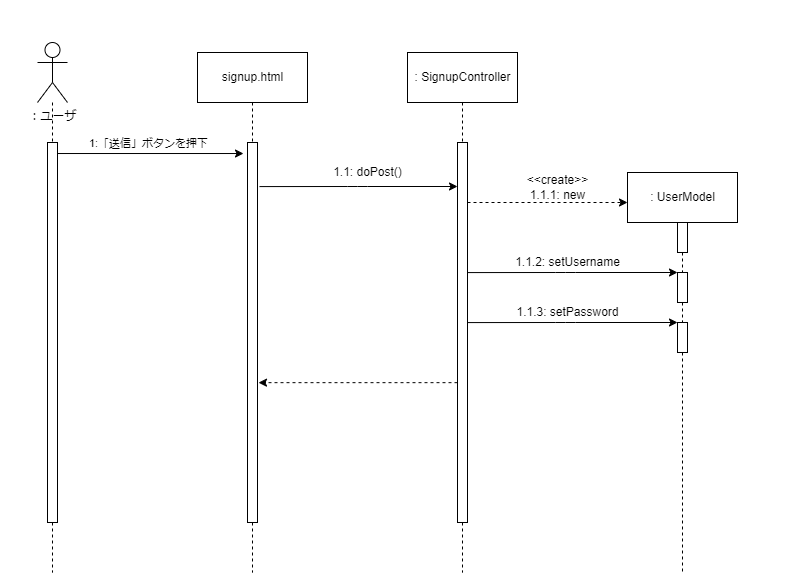

The diagram above was exported from draw.io. Its source (the exported page's mxGraphModel, read from the mxfile embedded in the PNG):
<mxGraphModel dx="566" dy="828" grid="0" gridSize="10" guides="1" tooltips="1" connect="1" arrows="1" fold="1" page="1" pageScale="1" pageWidth="1200" pageHeight="1920" background="#ffffff" math="0" shadow="0">
  <root>
    <mxCell id="0" />
    <mxCell id="1" parent="0" />
    <mxCell id="35" value="" style="rounded=0;whiteSpace=wrap;html=1;strokeColor=none;" vertex="1" parent="1">
      <mxGeometry x="63" y="78" width="120" height="60" as="geometry" />
    </mxCell>
    <mxCell id="34" value="" style="rounded=0;whiteSpace=wrap;html=1;strokeColor=none;" vertex="1" parent="1">
      <mxGeometry x="742" y="605" width="120" height="60" as="geometry" />
    </mxCell>
    <mxCell id="26" value="" style="edgeStyle=none;html=1;exitX=0.5;exitY=1;exitDx=0;exitDy=0;dashed=1;endArrow=none;endFill=0;" parent="1" source="17" target="25" edge="1">
      <mxGeometry relative="1" as="geometry">
        <mxPoint x="745" y="650" as="targetPoint" />
        <mxPoint x="745" y="300" as="sourcePoint" />
      </mxGeometry>
    </mxCell>
    <mxCell id="11" style="edgeStyle=none;html=1;exitX=0.5;exitY=1;exitDx=0;exitDy=0;dashed=1;endArrow=none;endFill=0;" parent="1" source="9" edge="1">
      <mxGeometry relative="1" as="geometry">
        <mxPoint x="315" y="650" as="targetPoint" />
      </mxGeometry>
    </mxCell>
    <mxCell id="8" style="edgeStyle=none;html=1;endArrow=none;endFill=0;dashed=1;" parent="1" source="4" edge="1">
      <mxGeometry relative="1" as="geometry">
        <mxPoint x="115" y="650" as="targetPoint" />
        <mxPoint x="115" y="210" as="sourcePoint" />
      </mxGeometry>
    </mxCell>
    <mxCell id="4" value="：ユーザ" style="shape=umlActor;verticalLabelPosition=bottom;verticalAlign=top;html=1;" parent="1" vertex="1">
      <mxGeometry x="100" y="120" width="30" height="60" as="geometry" />
    </mxCell>
    <mxCell id="5" value="" style="html=1;points=[];perimeter=orthogonalPerimeter;" parent="1" vertex="1">
      <mxGeometry x="110" y="220" width="10" height="380" as="geometry" />
    </mxCell>
    <mxCell id="9" value="signup.html" style="html=1;" parent="1" vertex="1">
      <mxGeometry x="260" y="130" width="110" height="50" as="geometry" />
    </mxCell>
    <mxCell id="10" value="" style="html=1;points=[];perimeter=orthogonalPerimeter;" parent="1" vertex="1">
      <mxGeometry x="310" y="220" width="10" height="380" as="geometry" />
    </mxCell>
    <mxCell id="13" style="edgeStyle=none;html=1;exitX=0.5;exitY=1;exitDx=0;exitDy=0;dashed=1;endArrow=none;endFill=0;" parent="1" source="14" edge="1">
      <mxGeometry relative="1" as="geometry">
        <mxPoint x="525" y="650" as="targetPoint" />
      </mxGeometry>
    </mxCell>
    <mxCell id="14" value=": SignupController" style="html=1;" parent="1" vertex="1">
      <mxGeometry x="470" y="130" width="110" height="50" as="geometry" />
    </mxCell>
    <mxCell id="15" value="" style="html=1;points=[];perimeter=orthogonalPerimeter;" parent="1" vertex="1">
      <mxGeometry x="520" y="220" width="10" height="380" as="geometry" />
    </mxCell>
    <mxCell id="16" style="edgeStyle=none;html=1;exitX=0.5;exitY=1;exitDx=0;exitDy=0;dashed=1;endArrow=none;endFill=0;startArrow=none;" parent="1" source="29" edge="1">
      <mxGeometry relative="1" as="geometry">
        <mxPoint x="745" y="650" as="targetPoint" />
      </mxGeometry>
    </mxCell>
    <mxCell id="17" value=": UserModel" style="html=1;" parent="1" vertex="1">
      <mxGeometry x="690" y="250" width="110" height="50" as="geometry" />
    </mxCell>
    <mxCell id="18" value="" style="html=1;points=[];perimeter=orthogonalPerimeter;" parent="1" vertex="1">
      <mxGeometry x="740" y="300" width="10" height="30" as="geometry" />
    </mxCell>
    <mxCell id="19" value="" style="endArrow=classic;html=1;entryX=-0.4;entryY=0.029;entryDx=0;entryDy=0;entryPerimeter=0;labelPosition=center;verticalLabelPosition=top;align=center;verticalAlign=bottom;" parent="1" source="5" target="10" edge="1">
      <mxGeometry width="50" height="50" relative="1" as="geometry">
        <mxPoint x="170" y="290" as="sourcePoint" />
        <mxPoint x="220" y="240" as="targetPoint" />
      </mxGeometry>
    </mxCell>
    <mxCell id="20" value="1:「送信」ボタンを押下" style="edgeLabel;html=1;align=center;verticalAlign=middle;resizable=0;points=[];" parent="19" vertex="1" connectable="0">
      <mxGeometry x="-0.2903" relative="1" as="geometry">
        <mxPoint x="24" y="-11" as="offset" />
      </mxGeometry>
    </mxCell>
    <mxCell id="21" value="" style="endArrow=classic;html=1;exitX=1.2;exitY=0.116;exitDx=0;exitDy=0;exitPerimeter=0;" parent="1" source="10" target="15" edge="1">
      <mxGeometry width="50" height="50" relative="1" as="geometry">
        <mxPoint x="340" y="320" as="sourcePoint" />
        <mxPoint x="390" y="270" as="targetPoint" />
        <Array as="points">
          <mxPoint x="420" y="264" />
        </Array>
      </mxGeometry>
    </mxCell>
    <mxCell id="22" value="1.1: doPost()" style="text;html=1;align=center;verticalAlign=middle;resizable=0;points=[];autosize=1;strokeColor=none;fillColor=none;" parent="1" vertex="1">
      <mxGeometry x="390" y="240" width="80" height="20" as="geometry" />
    </mxCell>
    <mxCell id="23" value="" style="endArrow=classic;html=1;dashed=1;" parent="1" source="15" edge="1">
      <mxGeometry width="50" height="50" relative="1" as="geometry">
        <mxPoint x="560" y="320" as="sourcePoint" />
        <mxPoint x="690" y="280" as="targetPoint" />
        <Array as="points">
          <mxPoint x="620" y="280" />
        </Array>
      </mxGeometry>
    </mxCell>
    <mxCell id="24" value="&amp;lt;&amp;lt;create&amp;gt;&amp;gt;&lt;br&gt;1.1.1: new" style="text;html=1;align=center;verticalAlign=middle;resizable=0;points=[];autosize=1;strokeColor=none;fillColor=none;" parent="1" vertex="1">
      <mxGeometry x="580" y="250" width="80" height="30" as="geometry" />
    </mxCell>
    <mxCell id="25" value="" style="html=1;points=[];perimeter=orthogonalPerimeter;" parent="1" vertex="1">
      <mxGeometry x="740" y="350" width="10" height="30" as="geometry" />
    </mxCell>
    <mxCell id="27" value="" style="endArrow=classic;html=1;exitX=1.2;exitY=0.116;exitDx=0;exitDy=0;exitPerimeter=0;entryX=0;entryY=0;entryDx=0;entryDy=0;entryPerimeter=0;" parent="1" target="25" edge="1">
      <mxGeometry width="50" height="50" relative="1" as="geometry">
        <mxPoint x="530" y="350.0799999999999" as="sourcePoint" />
        <mxPoint x="728" y="350" as="targetPoint" />
        <Array as="points">
          <mxPoint x="628" y="350" />
        </Array>
      </mxGeometry>
    </mxCell>
    <mxCell id="28" value="1.1.2: setUsername" style="text;html=1;align=center;verticalAlign=middle;resizable=0;points=[];autosize=1;strokeColor=none;fillColor=none;" parent="1" vertex="1">
      <mxGeometry x="570" y="330" width="120" height="20" as="geometry" />
    </mxCell>
    <mxCell id="29" value="" style="html=1;points=[];perimeter=orthogonalPerimeter;" parent="1" vertex="1">
      <mxGeometry x="740" y="400" width="10" height="30" as="geometry" />
    </mxCell>
    <mxCell id="30" value="" style="edgeStyle=none;html=1;exitX=0.5;exitY=1;exitDx=0;exitDy=0;dashed=1;endArrow=none;endFill=0;startArrow=none;" parent="1" source="25" target="29" edge="1">
      <mxGeometry relative="1" as="geometry">
        <mxPoint x="745" y="650" as="targetPoint" />
        <mxPoint x="745" y="380" as="sourcePoint" />
      </mxGeometry>
    </mxCell>
    <mxCell id="31" value="" style="endArrow=classic;html=1;exitX=1.2;exitY=0.116;exitDx=0;exitDy=0;exitPerimeter=0;entryX=0;entryY=0;entryDx=0;entryDy=0;entryPerimeter=0;" parent="1" edge="1">
      <mxGeometry width="50" height="50" relative="1" as="geometry">
        <mxPoint x="530" y="400.0799999999999" as="sourcePoint" />
        <mxPoint x="740" y="400" as="targetPoint" />
        <Array as="points">
          <mxPoint x="628" y="400" />
        </Array>
      </mxGeometry>
    </mxCell>
    <mxCell id="32" value="1.1.3: setPassword" style="text;html=1;align=center;verticalAlign=middle;resizable=0;points=[];autosize=1;strokeColor=none;fillColor=none;" parent="1" vertex="1">
      <mxGeometry x="570" y="380" width="120" height="20" as="geometry" />
    </mxCell>
    <mxCell id="33" value="" style="endArrow=classic;dashed=1;html=1;entryX=1.1;entryY=0.632;entryDx=0;entryDy=0;entryPerimeter=0;endFill=1;" parent="1" source="15" target="10" edge="1">
      <mxGeometry width="50" height="50" relative="1" as="geometry">
        <mxPoint x="460" y="410" as="sourcePoint" />
        <mxPoint x="530" y="420" as="targetPoint" />
      </mxGeometry>
    </mxCell>
  </root>
</mxGraphModel>